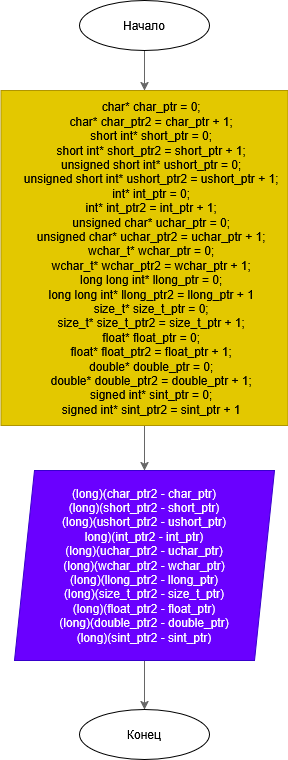

The diagram above was exported from draw.io. Its source (the exported page's mxGraphModel, read from the mxfile embedded in the PNG):
<mxGraphModel dx="1042" dy="535" grid="1" gridSize="10" guides="1" tooltips="1" connect="1" arrows="1" fold="1" page="1" pageScale="1" pageWidth="827" pageHeight="1169" math="0" shadow="0">
  <root>
    <mxCell id="0" />
    <mxCell id="1" parent="0" />
    <mxCell id="tjvWF3Wco0xBa7Y8Jqr_-28" style="edgeStyle=orthogonalEdgeStyle;rounded=0;orthogonalLoop=1;jettySize=auto;html=1;entryX=0.5;entryY=0;entryDx=0;entryDy=0;fillColor=#f5f5f5;strokeColor=#666666;" edge="1" parent="1" source="tjvWF3Wco0xBa7Y8Jqr_-2" target="tjvWF3Wco0xBa7Y8Jqr_-6">
      <mxGeometry relative="1" as="geometry" />
    </mxCell>
    <mxCell id="tjvWF3Wco0xBa7Y8Jqr_-2" value="Начало" style="ellipse;whiteSpace=wrap;html=1;" vertex="1" parent="1">
      <mxGeometry x="799" y="460" width="130" height="50" as="geometry" />
    </mxCell>
    <mxCell id="tjvWF3Wco0xBa7Y8Jqr_-27" style="edgeStyle=orthogonalEdgeStyle;rounded=0;orthogonalLoop=1;jettySize=auto;html=1;fillColor=#f5f5f5;strokeColor=#666666;" edge="1" parent="1" source="tjvWF3Wco0xBa7Y8Jqr_-6" target="tjvWF3Wco0xBa7Y8Jqr_-23">
      <mxGeometry relative="1" as="geometry" />
    </mxCell>
    <mxCell id="tjvWF3Wco0xBa7Y8Jqr_-6" value="&amp;nbsp; &amp;nbsp; char* char_ptr = 0;&lt;br&gt;&amp;nbsp; &amp;nbsp; char* char_ptr2 = char_ptr + 1;&lt;br&gt;&amp;nbsp; &amp;nbsp; short int* short_ptr = 0;&lt;br&gt;&amp;nbsp; &amp;nbsp; short int* short_ptr2 = short_ptr + 1;&lt;br&gt;&amp;nbsp; &amp;nbsp; unsigned short int* ushort_ptr = 0;&lt;br&gt;&amp;nbsp; &amp;nbsp; unsigned short int* ushort_ptr2 = ushort_ptr + 1;&lt;br&gt;&amp;nbsp; &amp;nbsp; int* int_ptr = 0;&lt;br&gt;&amp;nbsp; &amp;nbsp; int* int_ptr2 = int_ptr + 1;&lt;br&gt;&amp;nbsp; &amp;nbsp; unsigned char* uchar_ptr = 0;&lt;br&gt;&amp;nbsp; &amp;nbsp; unsigned char* uchar_ptr2 = uchar_ptr + 1;&lt;br&gt;&amp;nbsp; &amp;nbsp; wchar_t* wchar_ptr = 0;&lt;br&gt;&amp;nbsp; &amp;nbsp; wchar_t* wchar_ptr2 = wchar_ptr + 1;&lt;br&gt;&amp;nbsp; &amp;nbsp; long long int* llong_ptr = 0;&lt;br&gt;&amp;nbsp; &amp;nbsp; long long int* llong_ptr2 = llong_ptr + 1&lt;br&gt;&amp;nbsp; &amp;nbsp; size_t* size_t_ptr = 0;&lt;br&gt;&amp;nbsp; &amp;nbsp; size_t* size_t_ptr2 = size_t_ptr + 1;&lt;br&gt;&amp;nbsp; &amp;nbsp; float* float_ptr = 0;&lt;br&gt;&amp;nbsp; &amp;nbsp; float* float_ptr2 = float_ptr + 1;&lt;br&gt;&amp;nbsp; &amp;nbsp; double* double_ptr = 0;&lt;br&gt;&amp;nbsp; &amp;nbsp; double* double_ptr2 = double_ptr + 1;&lt;br&gt;&amp;nbsp; &amp;nbsp; signed int* sint_ptr = 0;&lt;br&gt;&amp;nbsp; &amp;nbsp; signed int* sint_ptr2 = sint_ptr + 1" style="rounded=0;whiteSpace=wrap;html=1;fillColor=#e3c800;fontColor=#000000;strokeColor=#B09500;" vertex="1" parent="1">
      <mxGeometry x="720.5" y="550" width="287" height="335" as="geometry" />
    </mxCell>
    <mxCell id="tjvWF3Wco0xBa7Y8Jqr_-7" value="Конец" style="ellipse;whiteSpace=wrap;html=1;" vertex="1" parent="1">
      <mxGeometry x="799" y="1169" width="130" height="50" as="geometry" />
    </mxCell>
    <mxCell id="tjvWF3Wco0xBa7Y8Jqr_-12" style="edgeStyle=orthogonalEdgeStyle;rounded=0;orthogonalLoop=1;jettySize=auto;html=1;entryX=0.5;entryY=0;entryDx=0;entryDy=0;exitX=0;exitY=0.5;exitDx=0;exitDy=0;fillColor=#f5f5f5;strokeColor=#666666;" edge="1" parent="1" source="tjvWF3Wco0xBa7Y8Jqr_-14">
      <mxGeometry relative="1" as="geometry">
        <mxPoint x="694.25" y="800" as="targetPoint" />
      </mxGeometry>
    </mxCell>
    <mxCell id="tjvWF3Wco0xBa7Y8Jqr_-13" value="Да" style="edgeLabel;html=1;align=center;verticalAlign=middle;resizable=0;points=[];labelBackgroundColor=none;fontColor=#666666;" vertex="1" connectable="0" parent="tjvWF3Wco0xBa7Y8Jqr_-12">
      <mxGeometry x="-0.1596" y="-4" relative="1" as="geometry">
        <mxPoint as="offset" />
      </mxGeometry>
    </mxCell>
    <mxCell id="tjvWF3Wco0xBa7Y8Jqr_-26" style="edgeStyle=orthogonalEdgeStyle;rounded=0;orthogonalLoop=1;jettySize=auto;html=1;entryX=0.5;entryY=0;entryDx=0;entryDy=0;fillColor=#f5f5f5;strokeColor=#666666;" edge="1" parent="1" source="tjvWF3Wco0xBa7Y8Jqr_-23" target="tjvWF3Wco0xBa7Y8Jqr_-7">
      <mxGeometry relative="1" as="geometry" />
    </mxCell>
    <mxCell id="tjvWF3Wco0xBa7Y8Jqr_-23" value="(long)(char_ptr2 - char_ptr)&lt;br&gt;(long)(short_ptr2 - short_ptr)&lt;br&gt;(long)(ushort_ptr2 - ushort_ptr)&lt;br&gt;long)(int_ptr2 - int_ptr)&lt;br&gt;(long)(uchar_ptr2 - uchar_ptr)&lt;br&gt;(long)(wchar_ptr2 - wchar_ptr)&lt;br&gt;(long)(llong_ptr2 - llong_ptr)&lt;br&gt;(long)(size_t_ptr2 - size_t_ptr)&lt;br&gt;(long)(float_ptr2 - float_ptr)&lt;br&gt;(long)(double_ptr2 - double_ptr)&lt;br&gt;(long)(sint_ptr2 - sint_ptr)" style="shape=parallelogram;perimeter=parallelogramPerimeter;whiteSpace=wrap;html=1;fixedSize=1;fillColor=#6a00ff;fontColor=#ffffff;strokeColor=#3700CC;" vertex="1" parent="1">
      <mxGeometry x="734" y="930" width="260" height="190" as="geometry" />
    </mxCell>
  </root>
</mxGraphModel>